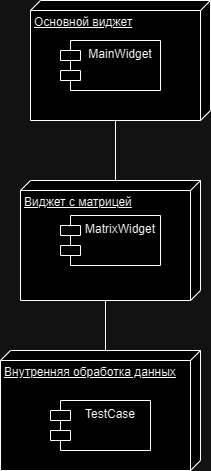

The diagram above was exported from draw.io. Its source (the exported page's mxGraphModel, read from the mxfile embedded in the PNG):
<mxGraphModel dx="1055" dy="599" grid="1" gridSize="10" guides="1" tooltips="1" connect="1" arrows="1" fold="1" page="1" pageScale="1" pageWidth="827" pageHeight="1169" math="0" shadow="0">
  <root>
    <mxCell id="0" />
    <mxCell id="1" parent="0" />
    <mxCell id="mbRtOsDI70Lm7AsgRiuc-209" value="Основной виджет" style="verticalAlign=top;align=left;spacingTop=8;spacingLeft=2;spacingRight=12;shape=cube;size=10;direction=south;fontStyle=4;html=1;whiteSpace=wrap;" vertex="1" parent="1">
      <mxGeometry x="210" y="70" width="180" height="120" as="geometry" />
    </mxCell>
    <mxCell id="mbRtOsDI70Lm7AsgRiuc-210" value="Внутренняя обработка данных" style="verticalAlign=top;align=left;spacingTop=8;spacingLeft=2;spacingRight=12;shape=cube;size=10;direction=south;fontStyle=4;html=1;whiteSpace=wrap;" vertex="1" parent="1">
      <mxGeometry x="180" y="420" width="200" height="120" as="geometry" />
    </mxCell>
    <mxCell id="mbRtOsDI70Lm7AsgRiuc-211" value="Виджет с матрицей" style="verticalAlign=top;align=left;spacingTop=8;spacingLeft=2;spacingRight=12;shape=cube;size=10;direction=south;fontStyle=4;html=1;whiteSpace=wrap;" vertex="1" parent="1">
      <mxGeometry x="200" y="250" width="180" height="120" as="geometry" />
    </mxCell>
    <mxCell id="mbRtOsDI70Lm7AsgRiuc-212" value="MainWidget" style="shape=module;align=left;spacingLeft=20;align=center;verticalAlign=top;whiteSpace=wrap;html=1;" vertex="1" parent="1">
      <mxGeometry x="240" y="110" width="100" height="50" as="geometry" />
    </mxCell>
    <mxCell id="mbRtOsDI70Lm7AsgRiuc-213" value="MatrixWidget" style="shape=module;align=left;spacingLeft=20;align=center;verticalAlign=top;whiteSpace=wrap;html=1;" vertex="1" parent="1">
      <mxGeometry x="240" y="285" width="100" height="50" as="geometry" />
    </mxCell>
    <mxCell id="mbRtOsDI70Lm7AsgRiuc-214" value="TestCase" style="shape=module;align=left;spacingLeft=20;align=center;verticalAlign=top;whiteSpace=wrap;html=1;" vertex="1" parent="1">
      <mxGeometry x="230" y="470" width="100" height="50" as="geometry" />
    </mxCell>
    <mxCell id="mbRtOsDI70Lm7AsgRiuc-225" value="" style="endArrow=none;html=1;rounded=0;exitX=0;exitY=0;exitDx=120.00000000000001;exitDy=95;exitPerimeter=0;entryX=0;entryY=0;entryDx=0;entryDy=95;entryPerimeter=0;" edge="1" parent="1" source="mbRtOsDI70Lm7AsgRiuc-211" target="mbRtOsDI70Lm7AsgRiuc-210">
      <mxGeometry relative="1" as="geometry">
        <mxPoint x="170" y="390" as="sourcePoint" />
        <mxPoint x="330" y="390" as="targetPoint" />
      </mxGeometry>
    </mxCell>
    <mxCell id="mbRtOsDI70Lm7AsgRiuc-226" value="" style="endArrow=none;html=1;rounded=0;exitX=0;exitY=0;exitDx=120.00000000000001;exitDy=95;exitPerimeter=0;entryX=0;entryY=0;entryDx=0;entryDy=85;entryPerimeter=0;" edge="1" parent="1" source="mbRtOsDI70Lm7AsgRiuc-209" target="mbRtOsDI70Lm7AsgRiuc-211">
      <mxGeometry relative="1" as="geometry">
        <mxPoint x="280" y="210" as="sourcePoint" />
        <mxPoint x="440" y="210" as="targetPoint" />
      </mxGeometry>
    </mxCell>
  </root>
</mxGraphModel>